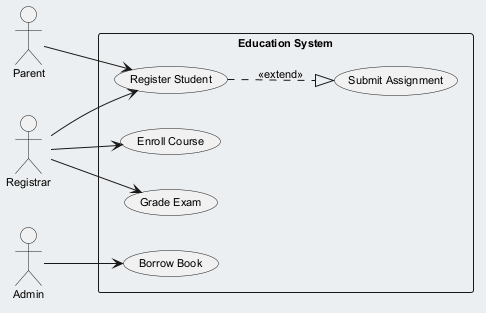

The diagram above was rendered by PlantUML. Its source (embedded in the PNG):
@startuml
skinparam backgroundColor #ECEFF1
skinparam classBackgroundColor #FFFFFF
skinparam classBorderColor #455A64
skinparam defaultFontSize 11
left to right direction
actor "Registrar" as Registrar
actor "Admin" as Admin
actor "Parent" as Parent
rectangle "Education System" {
  usecase "Enroll Course" as UC_EnrollCourse
  usecase "Register Student" as UC_RegisterStudent
  usecase "Borrow Book" as UC_BorrowBook
  usecase "Grade Exam" as UC_GradeExam
  usecase "Submit Assignment" as UC_SubmitAssignment
}
Registrar --> UC_RegisterStudent
Registrar --> UC_GradeExam
Registrar --> UC_EnrollCourse
Admin --> UC_BorrowBook
Parent --> UC_RegisterStudent
UC_RegisterStudent ..|> UC_SubmitAssignment : <<extend>>
@enduml